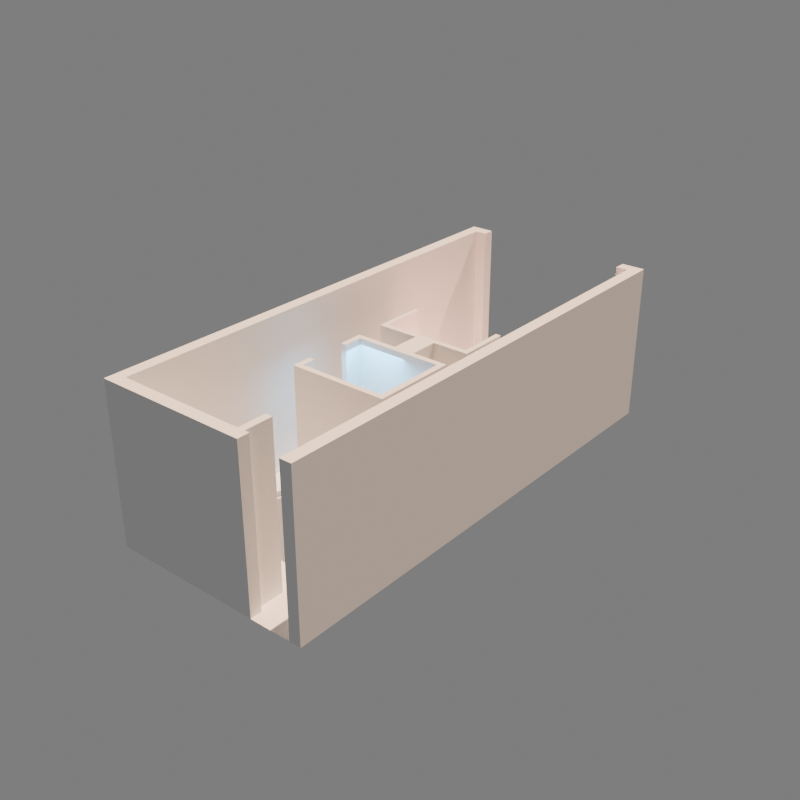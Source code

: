 # Source: scene.blend  (saved by Blender 4.0.36; exported with 4.5.12 LTS)
import bpy
from mathutils import Matrix  # noqa: F401  (used for matrix-valued properties, if any)

bpy.ops.wm.read_factory_settings(use_empty=True)
scene = bpy.context.scene
scene.name = 'Scene'

# ---- collections
col_scene = bpy.data.collections.new('scene'); scene.collection.children.link(col_scene)
col_others = bpy.data.collections.new('others'); scene.collection.children.link(col_others)
col_merged = bpy.data.collections.new('merged'); scene.collection.children.link(col_merged)

# ---- images (referenced by path relative to the original .blend; pixels are not part of the script)
import os
ASSET_DIR = os.environ.get("B2B_ASSET_DIR", "")  # directory of the original .blend (textures are referenced by path, not embedded)
HERE = os.path.dirname(os.path.abspath(__file__))  # packed textures are extracted next to this script under _unpacked/

def load_image(name, relpath, width, height, colorspace="sRGB"):
    """Load a texture the original file referenced (path relative to the .blend, or extracted next to this script)."""
    p = next((c for c in (os.path.join(HERE, relpath), os.path.join(ASSET_DIR, relpath)) if relpath and os.path.exists(c)), "")
    if p:
        img = bpy.data.images.load(p, check_existing=True)
        img.name = name
    else:  # same state as the original file: an image datablock whose file is absent (Cycles renders it pink)
        img = bpy.data.images.new(name, width, height)
        img.source = "FILE"
        img.filepath = "//" + (relpath or name)
    img.colorspace_settings.name = colorspace
    return img
img_baked = load_image('baked', 'baked.hdr', 1024, 1024, 'Linear Rec.709')

# ---- materials (node trees are filled in below, after node groups)
mat_wall = bpy.data.materials.new('wall')

# ---- material node trees
mat_wall.use_nodes = True; mat_wall.node_tree.nodes.clear()
_N = mat_wall.node_tree.nodes; _L = mat_wall.node_tree.links
n0 = _N.new('ShaderNodeBsdfPrincipled'); n0.name = 'Principled BSDF'; n0.location = (10, 300)
n0.inputs[0].default_value = (0.8636, 0.8636, 0.8636, 1.0)
n0.inputs[2].default_value = 1.0
n0.inputs[3].default_value = 1.45
n1 = _N.new('ShaderNodeOutputMaterial'); n1.name = 'Material Output'; n1.location = (300, 300)
n2 = _N.new('ShaderNodeTexImage'); n2.name = 'Image Texture'; n2.location = (-363, 230)
n2.image = img_baked
_L.new(n0.outputs[0], n1.inputs[0])
n1.is_active_output = True

# ---- world
world_world = bpy.data.worlds.new('World'); scene.world = world_world
world_world.use_nodes = True; world_world.node_tree.nodes.clear()
_N = world_world.node_tree.nodes; _L = world_world.node_tree.links
n0 = _N.new('ShaderNodeOutputWorld'); n0.name = 'World Output'; n0.location = (300, 300)
n1 = _N.new('ShaderNodeBackground'); n1.name = 'Background'; n1.location = (10, 300)
n1.inputs[0].default_value = (0.2088, 0.2088, 0.2088, 1.0)
_L.new(n1.outputs[0], n0.inputs[0])
n0.is_active_output = True
world_world.color = (0.05088, 0.05088, 0.05088)
world_world.use_sun_shadow = False
world_world.sun_shadow_jitter_overblur = 0.0

# ---- lights
light_area_001 = bpy.data.lights.new('Area.001', 'AREA')
light_area_001.color = (0.1024, 0.606, 1.0)
light_area_001.transmission_factor = 0.0
light_area_001.energy = 30.0
light_area_001.shadow_maximum_resolution = 0.006
light_area_001.use_absolute_resolution = True
light_area_001.size = 1.0
light_area_001.size_y = 1.0
light_area_002 = bpy.data.lights.new('Area.002', 'AREA')
light_area_002.color = (1.0, 0.3751, 0.2725)
light_area_002.transmission_factor = 0.0
light_area_002.energy = 100.0
light_area_002.shadow_maximum_resolution = 0.006
light_area_002.use_absolute_resolution = True
light_area_002.size = 1.0
light_area_002.size_y = 1.0
light_sun = bpy.data.lights.new('Sun', 'SUN')
light_sun.color = (1.0, 0.6312, 0.406)
light_sun.transmission_factor = 0.0

# ---- meshes
me_cube_001 = bpy.data.meshes.new('Cube.001')
me_cube_001.from_pydata([(-1.75, -4.75, 0.0), (-1.75, -4.75, 2.7), (-1.75, 3.56, 0.0), (-1.75, 3.543, 2.7), (1.55, 3.543, 0.0), (1.55, 3.543, 2.7), (1.75, 3.543, 0.0), (1.75, 3.543, 2.7), (1.75, -4.75, 2.7), (1.75, -4.75, 0.0), (-1.55, 3.543, 2.7), (-1.55, -4.75, 2.7), (-1.55, -4.75, 0.0), (-1.55, 3.56, 0.0), (1.55, -4.75, 0.0), (1.55, -4.75, 2.7), (-1.75, -4.55, 0.0), (-1.75, -4.55, 2.7), (-1.55, -4.55, 2.7), (-1.55, -4.55, 0.0), (0.8389, -4.75, 0.0), (0.8389, -4.75, 2.7), (0.8389, -4.55, 0.0), (0.8389, -4.55, 2.7), (-1.75, 3.343, 2.7), (-1.55, 3.343, 2.7), (-1.75, 3.36, 0.0), (-1.55, 3.36, 0.0), (1.75, 3.343, 0.0), (1.75, 3.343, 2.7), (1.55, 3.343, 2.7), (1.55, 3.343, 0.0), (0.7526, -4.55, 0.0), (0.7526, -4.55, 2.7), (0.7526, -4.75, 2.7), (0.7526, -4.75, 0.0), (0.6327, -4.55, 2.7), (0.6327, -4.75, 0.0), (0.6327, -4.55, 0.0), (0.6327, -4.75, 2.7), (0.6327, -4.073, 0.0), (0.7526, -4.073, 0.0), (0.7526, -4.073, 2.7), (0.6327, -4.073, 2.7), (1.35, 3.343, 0.0), (1.35, 3.543, 0.0), (1.35, 3.543, 2.7), (-1.35, 3.543, 2.7), (-1.35, 3.56, 0.0), (-1.35, 3.343, 2.7), (-1.35, 3.36, 0.0), (1.35, 3.343, 2.7)], [], [(26, 24, 3, 2), (29, 30, 15, 8), (28, 29, 8, 9), (31, 14, 15, 30), (27, 50, 49, 25), (6, 4, 5, 7), (24, 25, 10, 3), (8, 15, 14, 9), (3, 10, 13, 2), (0, 12, 11, 1), (1, 11, 18, 17), (33, 23, 22, 32), (0, 1, 17, 16), (20, 22, 23, 21), (35, 20, 21, 34), (34, 21, 23, 33), (17, 18, 25, 24), (19, 27, 25, 18), (16, 17, 24, 26), (5, 46, 51, 30), (6, 7, 29, 28), (7, 5, 30, 29), (39, 34, 33, 36), (37, 35, 34, 39), (36, 43, 40, 38), (18, 36, 38, 19), (12, 37, 39, 11), (11, 39, 36, 18), (43, 42, 41, 40), (33, 42, 43, 36), (32, 41, 42, 33), (50, 48, 47, 49), (45, 44, 51, 46), (10, 47, 48, 13), (30, 51, 44, 31), (25, 49, 47, 10), (4, 45, 46, 5)])
_uv = me_cube_001.uv_layers.new(name='UVMap')
_uv.uv.foreach_set('vector', [0.5915, 0.0804, 0.74, 0.08133, 0.7399, 0.09233, 0.5913, 0.09141, 0.3861, 0.4871, 0.3747, 0.4871, 0.3747, 0.02906, 0.3861, 0.02906, 0.5389, 0.4871, 0.3861, 0.4871, 0.3861, 0.02906, 0.5389, 0.02906, 0.2219, 0.4871, 0.2219, 0.02906, 0.3747, 0.02906, 0.3747, 0.4871, 0.5911, 0.1354, 0.5912, 0.1244, 0.7397, 0.1253, 0.7397, 0.1364, 0.2219, 0.5324, 0.2219, 0.5211, 0.3747, 0.5211, 0.3747, 0.5324, 0.7509, 0.0924, 0.7508, 0.1034, 0.7398, 0.1033, 0.7399, 0.09233, 0.3861, 0.02906, 0.3861, 0.01774, 0.5389, 0.01774, 0.5389, 0.02906, 0.7399, 0.09233, 0.7398, 0.1033, 0.5912, 0.1024, 0.5913, 0.09141, 0.3405, 0.6015, 0.3517, 0.6015, 0.3517, 0.7535, 0.3405, 0.7535, 0.3405, 0.7535, 0.3517, 0.7535, 0.3517, 0.7648, 0.3405, 0.7648, 0.7397, 0.7498, 0.7397, 0.7546, 0.5911, 0.7546, 0.5911, 0.7498, 0.3405, 0.6015, 0.3405, 0.7535, 0.3292, 0.7535, 0.3292, 0.6015, 0.4862, 0.6015, 0.4975, 0.6015, 0.4975, 0.7535, 0.4862, 0.7535, 0.4814, 0.6015, 0.4862, 0.6015, 0.4862, 0.7535, 0.4814, 0.7535, 0.4814, 0.7535, 0.4862, 0.7535, 0.4862, 0.7648, 0.4814, 0.7648, 0.7507, 0.5707, 0.7397, 0.5707, 0.7397, 0.1364, 0.7507, 0.1364, 0.5911, 0.5707, 0.5911, 0.1354, 0.7397, 0.1364, 0.7397, 0.5707, 0.8992, 0.5707, 0.7507, 0.5707, 0.7507, 0.1364, 0.8992, 0.1354, 0.3747, 0.5211, 0.3747, 0.5098, 0.3861, 0.5098, 0.3861, 0.5211, 0.2219, 0.5324, 0.3747, 0.5324, 0.3747, 0.5437, 0.2219, 0.5437, 0.3747, 0.5324, 0.3747, 0.5211, 0.3861, 0.5211, 0.3861, 0.5324, 0.4746, 0.7535, 0.4814, 0.7535, 0.4814, 0.7648, 0.4746, 0.7648, 0.4746, 0.6015, 0.4814, 0.6015, 0.4814, 0.7535, 0.4746, 0.7535, 0.7397, 0.6908, 0.7397, 0.717, 0.5911, 0.717, 0.5911, 0.6908, 0.7397, 0.5707, 0.7397, 0.6908, 0.5911, 0.6908, 0.5911, 0.5707, 0.3517, 0.6015, 0.4746, 0.6015, 0.4746, 0.7535, 0.3517, 0.7535, 0.3517, 0.7535, 0.4746, 0.7535, 0.4746, 0.7648, 0.3517, 0.7648, 0.7397, 0.717, 0.7397, 0.7236, 0.5911, 0.7236, 0.5911, 0.717, 0.4814, 0.7648, 0.4814, 0.7916, 0.4746, 0.7916, 0.4746, 0.7648, 0.5911, 0.7498, 0.5911, 0.7236, 0.7397, 0.7236, 0.7397, 0.7498, 0.5912, 0.1244, 0.5912, 0.1134, 0.7397, 0.1143, 0.7397, 0.1253, 0.2219, 0.5098, 0.2219, 0.4984, 0.3747, 0.4984, 0.3747, 0.5098, 0.7398, 0.1033, 0.7397, 0.1143, 0.5912, 0.1134, 0.5912, 0.1024, 0.3747, 0.4871, 0.3747, 0.4984, 0.2219, 0.4984, 0.2219, 0.4871, 0.7508, 0.1034, 0.7507, 0.1144, 0.7397, 0.1143, 0.7398, 0.1033, 0.2219, 0.5211, 0.2219, 0.5098, 0.3747, 0.5098, 0.3747, 0.5211])
me_cube_001.materials.append(mat_wall)
me_cube_001.update()
me_cube_002 = bpy.data.meshes.new('Cube.002')
me_cube_002.from_pydata([(0.7543, -2.102, 0.0), (-0.8536, -0.7476, 2.2), (0.8543, -2.102, 0.0), (-0.8536, -0.6499, 2.2), (0.7543, -2.102, 2.2), (0.8543, -0.7476, 2.2), (0.8543, -2.102, 2.2), (0.8543, -0.6499, 2.2), (-0.7536, -1.072, 0.0), (0.7543, -0.6499, 2.2), (-0.7536, -1.072, 2.2), (0.7543, -0.7476, 2.2), (-0.8536, -1.072, 2.2), (-0.7536, -0.7476, 2.2), (-0.7536, -0.6499, 2.2), (-0.8536, -1.072, 0.0), (-0.8536, -0.7476, 0.0), (-0.8536, -0.6499, 0.0), (0.8543, -0.6499, 0.0), (0.8543, -0.7476, 0.0), (0.7543, -0.7476, 0.0), (0.7543, -0.6499, 0.0), (-0.7536, -0.6499, 0.0), (-0.7536, -0.7476, 0.0), (0.8543, -2.002, 0.0), (0.7543, -2.002, 2.2), (0.7543, -2.002, 0.0), (0.8543, -2.002, 2.2), (-0.8575, -2.102, 2.2), (-0.8575, -2.002, 2.2), (-0.8575, -2.002, 0.0), (-0.8575, -2.102, 0.0), (-0.7575, -2.102, 2.2), (-0.7575, -2.102, 0.0), (-0.7575, -2.002, 0.0), (-0.7575, -2.002, 2.2), (-0.8575, -1.769, 0.0), (-0.8575, -1.769, 2.2), (-0.7575, -1.769, 0.0), (-0.7575, -1.769, 2.2), (0.23, -0.6499, 2.2), (0.23, -0.7476, 2.2), (0.23, -0.7476, 0.0), (0.23, -0.6499, 0.0), (-0.1315, -0.7476, 2.2), (-0.1315, -0.7476, 0.0), (-0.1315, -0.6499, 2.2), (-0.1315, -0.6499, 0.0), (-0.1315, -0.05473, 2.2), (0.23, -0.05473, 2.2), (-0.1315, -0.05473, 0.0), (0.23, -0.05473, 0.0), (0.23, -0.1547, 2.2), (-0.1315, -0.1547, 2.2), (-0.1315, -0.1547, 0.0), (0.23, -0.1547, 0.0), (0.8554, -0.05473, 2.2), (0.8554, -0.05473, 0.0), (0.8554, -0.1547, 2.2), (0.8554, -0.1547, 0.0), (-0.8495, -0.05473, 2.2), (-0.8495, -0.05473, 0.0), (-0.8495, -0.1547, 2.2), (-0.8495, -0.1547, 0.0), (-0.7645, -0.1547, 0.0), (-0.7645, -0.05473, 0.0), (-0.7645, -0.05473, 2.2), (-0.7645, -0.1547, 2.2), (0.7664, -0.1547, 2.2), (0.7664, -0.05473, 2.2), (0.7664, -0.05473, 0.0), (0.7664, -0.1547, 0.0), (0.8554, 0.7307, 2.2), (0.8554, 0.7307, 0.0), (-0.8495, 0.7307, 2.2), (-0.8495, 0.7307, 0.0), (-0.7645, 0.7307, 2.2), (-0.7645, 0.7307, 0.0), (0.7664, 0.7307, 2.2), (0.7664, 0.7307, 0.0)], [], [(16, 1, 3, 17), (21, 9, 7, 18), (18, 7, 5, 19), (23, 13, 10, 8), (27, 25, 4, 6), (14, 3, 1, 13), (7, 9, 11, 5), (13, 1, 12, 10), (33, 32, 28, 31), (43, 40, 9, 21), (17, 3, 14, 22), (11, 20, 26, 25), (46, 14, 13, 44), (45, 44, 13, 23), (8, 10, 12, 15), (24, 27, 6, 2), (2, 6, 4, 0), (1, 16, 15, 12), (19, 5, 27, 24), (5, 11, 25, 27), (29, 30, 31, 28), (29, 35, 39, 37), (32, 35, 29, 28), (4, 25, 35, 32), (25, 26, 34, 35), (0, 4, 32, 33), (39, 38, 36, 37), (30, 29, 37, 36), (35, 34, 38, 39), (20, 11, 41, 42), (9, 40, 41, 11), (53, 52, 49, 48), (22, 14, 46, 47), (42, 41, 44, 45), (40, 46, 44, 41), (50, 48, 49, 51), (69, 68, 58, 56), (40, 43, 55, 52), (47, 46, 53, 54), (46, 40, 52, 53), (58, 59, 57, 56), (60, 66, 76, 74), (68, 71, 59, 58), (63, 62, 60, 61), (67, 66, 60, 62), (69, 56, 72, 78), (64, 67, 62, 63), (54, 53, 67, 64), (48, 50, 65, 66), (53, 48, 66, 67), (52, 55, 71, 68), (51, 49, 69, 70), (49, 52, 68, 69), (79, 78, 72, 73), (76, 77, 75, 74), (66, 65, 77, 76), (70, 69, 78, 79), (61, 60, 74, 75), (56, 57, 73, 72)])
_uv = me_cube_002.uv_layers.new(name='UVMap')
_uv.uv.foreach_set('vector', [0.9686, 0.9745, 0.9686, 0.8508, 0.9741, 0.8508, 0.9741, 0.9745, 0.4647, 0.9745, 0.4647, 0.8508, 0.4703, 0.8508, 0.4703, 0.9745, 0.4703, 0.9745, 0.4703, 0.8508, 0.4758, 0.8508, 0.4758, 0.9745, 0.9265, 0.9745, 0.9265, 0.8508, 0.9447, 0.8508, 0.9447, 0.9745, 0.5521, 0.8451, 0.5577, 0.8451, 0.5577, 0.8508, 0.5521, 0.8508, 0.9741, 0.8451, 0.9741, 0.8508, 0.9686, 0.8508, 0.9686, 0.8451, 0.4703, 0.8508, 0.4703, 0.8451, 0.4758, 0.8451, 0.4758, 0.8508, 0.9686, 0.8451, 0.9686, 0.8508, 0.9504, 0.8508, 0.9504, 0.8451, 0.6428, 0.9745, 0.6428, 0.8508, 0.6484, 0.8508, 0.6484, 0.9745, 0.8711, 0.7215, 0.8711, 0.8452, 0.8416, 0.8452, 0.8416, 0.7215, 0.9741, 0.9745, 0.9741, 0.8508, 0.9798, 0.8508, 0.9798, 0.9745, 0.8416, 0.8508, 0.8416, 0.9745, 0.771, 0.9745, 0.771, 0.8508, 0.8915, 0.8452, 0.9265, 0.8452, 0.9265, 0.8508, 0.8915, 0.8508, 0.8915, 0.9745, 0.8915, 0.8508, 0.9265, 0.8508, 0.9265, 0.9745, 0.9447, 0.9745, 0.9447, 0.8508, 0.9504, 0.8508, 0.9504, 0.9745, 0.5464, 0.9745, 0.5464, 0.8508, 0.5521, 0.8508, 0.5521, 0.9745, 0.5521, 0.9745, 0.5521, 0.8508, 0.5577, 0.8508, 0.5577, 0.9745, 0.9686, 0.8508, 0.9686, 0.9745, 0.9504, 0.9745, 0.9504, 0.8508, 0.4758, 0.9745, 0.4758, 0.8508, 0.5464, 0.8508, 0.5464, 0.9745, 0.4758, 0.8508, 0.4758, 0.8451, 0.5464, 0.8451, 0.5464, 0.8508, 0.654, 0.8508, 0.654, 0.9745, 0.6484, 0.9745, 0.6484, 0.8508, 0.654, 0.8508, 0.654, 0.8451, 0.6672, 0.8451, 0.6672, 0.8508, 0.6484, 0.8451, 0.654, 0.8451, 0.654, 0.8508, 0.6484, 0.8508, 0.5577, 0.8508, 0.5577, 0.8451, 0.6428, 0.8451, 0.6428, 0.8508, 0.771, 0.8508, 0.771, 0.9745, 0.686, 0.9745, 0.686, 0.8508, 0.5577, 0.9745, 0.5577, 0.8508, 0.6428, 0.8508, 0.6428, 0.9745, 0.6728, 0.8508, 0.6728, 0.9745, 0.6672, 0.9745, 0.6672, 0.8508, 0.654, 0.9745, 0.654, 0.8508, 0.6672, 0.8508, 0.6672, 0.9745, 0.686, 0.8508, 0.686, 0.9745, 0.6728, 0.9745, 0.6728, 0.8508, 0.8416, 0.9745, 0.8416, 0.8508, 0.8711, 0.8508, 0.8711, 0.9745, 0.8416, 0.8452, 0.8711, 0.8452, 0.8711, 0.8508, 0.8416, 0.8508, 0.1848, 0.829, 0.2052, 0.829, 0.2052, 0.8346, 0.1848, 0.8346, 0.9265, 0.7215, 0.9265, 0.8452, 0.8915, 0.8452, 0.8915, 0.7215, 0.8711, 0.9745, 0.8711, 0.8508, 0.8915, 0.8508, 0.8915, 0.9745, 0.8711, 0.8452, 0.8915, 0.8452, 0.8915, 0.8508, 0.8711, 0.8508, 0.1848, 0.9584, 0.1848, 0.8346, 0.2052, 0.8346, 0.2052, 0.9584, 0.3287, 0.8296, 0.3344, 0.8296, 0.3344, 0.8346, 0.3287, 0.8346, 0.9655, 0.2628, 0.9655, 0.3865, 0.9376, 0.3865, 0.9376, 0.2628, 0.9655, 0.1186, 0.9655, 0.2424, 0.9376, 0.2424, 0.9376, 0.1186, 0.9655, 0.2424, 0.9655, 0.2628, 0.9376, 0.2628, 0.9376, 0.2424, 0.3344, 0.8346, 0.3344, 0.9584, 0.3287, 0.9584, 0.3287, 0.8346, 0.05602, 0.8346, 0.05602, 0.8299, 0.1002, 0.8299, 0.1002, 0.8346, 0.3394, 0.8346, 0.3394, 0.9584, 0.3344, 0.9584, 0.3344, 0.8346, 0.05039, 0.9584, 0.05039, 0.8346, 0.05602, 0.8346, 0.05602, 0.9584, 0.05039, 0.8299, 0.05602, 0.8299, 0.05602, 0.8346, 0.05039, 0.8346, 0.3287, 0.8296, 0.3287, 0.8346, 0.2845, 0.8346, 0.2845, 0.8296, 0.04561, 0.9584, 0.04561, 0.8346, 0.05039, 0.8346, 0.05039, 0.9584, 0.1848, 0.7052, 0.1848, 0.829, 0.1492, 0.829, 0.1492, 0.7052, 0.1848, 0.8346, 0.1848, 0.9584, 0.1492, 0.9584, 0.1492, 0.8346, 0.1848, 0.829, 0.1848, 0.8346, 0.1492, 0.8346, 0.1492, 0.829, 0.2052, 0.829, 0.2052, 0.7052, 0.2353, 0.7052, 0.2353, 0.829, 0.2052, 0.9584, 0.2052, 0.8346, 0.2353, 0.8346, 0.2353, 0.9584, 0.2052, 0.8346, 0.2052, 0.829, 0.2353, 0.829, 0.2353, 0.8346, 0.2795, 0.9584, 0.2795, 0.8346, 0.2845, 0.8346, 0.2845, 0.9584, 0.105, 0.8346, 0.105, 0.9584, 0.1002, 0.9584, 0.1002, 0.8346, 0.1492, 0.8346, 0.1492, 0.9584, 0.105, 0.9584, 0.105, 0.8346, 0.2353, 0.9584, 0.2353, 0.8346, 0.2795, 0.8346, 0.2795, 0.9584, 0.05602, 0.9584, 0.05602, 0.8346, 0.1002, 0.8346, 0.1002, 0.9584, 0.3287, 0.8346, 0.3287, 0.9584, 0.2845, 0.9584, 0.2845, 0.8346])
me_cube_002.materials.append(mat_wall)
me_cube_002.update()
me_cube_003 = bpy.data.meshes.new('Cube.003')
me_cube_003.from_pydata([(-1.5, -5.5, 0.0), (-1.5, 4.122, 0.0), (1.5, 4.103, 0.0), (1.5, -5.5, 0.0)], [], [(0, 3, 2, 1)])
_uv = me_cube_003.uv_layers.new(name='UVMap')
_uv.uv.foreach_set('vector', [0.181, 0.5473, 0.01329, 0.5473, 0.01329, 0.01055, 0.181, 0.009462])
me_cube_003.materials.append(mat_wall)
me_cube_003.update()
me_cube_007 = bpy.data.meshes.new('Cube.007')
me_cube_007.from_pydata([(-1.5, -5.5, 0.0), (-1.5, 4.122, 0.0), (1.5, 4.103, 0.0), (1.5, -5.5, 0.0), (-1.5, -5.5, 0.0), (-1.5, -5.5, 2.7), (-1.5, 4.122, 0.0), (-1.5, 4.103, 2.7), (1.329, 4.103, 0.0), (1.329, 4.103, 2.7), (1.5, 4.103, 0.0), (1.5, 4.103, 2.7), (1.5, -5.5, 2.7), (1.5, -5.5, 0.0), (-1.329, 4.103, 2.7), (-1.329, -5.5, 2.7), (-1.329, -5.5, 0.0), (-1.329, 4.122, 0.0), (1.329, -5.5, 0.0), (1.329, -5.5, 2.7), (-1.5, -5.268, 0.0), (-1.5, -5.268, 2.7), (-1.329, -5.268, 2.7), (-1.329, -5.268, 0.0), (0.719, -5.5, 0.0), (0.719, -5.5, 2.7), (0.719, -5.268, 0.0), (0.719, -5.268, 2.7), (-1.5, 3.871, 2.7), (-1.329, 3.871, 2.7), (-1.5, 3.891, 0.0), (-1.329, 3.891, 0.0), (1.5, 3.871, 0.0), (1.5, 3.871, 2.7), (1.329, 3.871, 2.7), (1.329, 3.871, 0.0), (0.6451, -5.268, 0.0), (0.6451, -5.268, 2.7), (0.6451, -5.5, 2.7), (0.6451, -5.5, 0.0), (0.5423, -5.268, 2.7), (0.5423, -5.5, 0.0), (0.5423, -5.268, 0.0), (0.5423, -5.5, 2.7), (0.5423, -4.716, 0.0), (0.6451, -4.716, 0.0), (0.6451, -4.716, 2.7), (0.5423, -4.716, 2.7), (1.157, 3.871, 0.0), (1.157, 4.103, 0.0), (1.157, 4.103, 2.7), (-1.157, 4.103, 2.7), (-1.157, 4.122, 0.0), (-1.157, 3.871, 2.7), (-1.157, 3.891, 0.0), (1.157, 3.871, 2.7), (0.6466, -2.434, 0.0), (-0.7317, -0.8657, 2.2), (0.7323, -2.434, 0.0), (-0.7317, -0.7525, 2.2), (0.6466, -2.434, 2.2), (0.7323, -0.8657, 2.2), (0.7323, -2.434, 2.2), (0.7323, -0.7525, 2.2), (-0.646, -1.241, 0.0), (0.6466, -0.7525, 2.2), (-0.646, -1.241, 2.2), (0.6466, -0.8657, 2.2), (-0.7317, -1.241, 2.2), (-0.646, -0.8657, 2.2), (-0.646, -0.7525, 2.2), (-0.7317, -1.241, 0.0), (-0.7317, -0.8657, 0.0), (-0.7317, -0.7525, 0.0), (0.7323, -0.7525, 0.0), (0.7323, -0.8657, 0.0), (0.6466, -0.8657, 0.0), (0.6466, -0.7525, 0.0), (-0.646, -0.7525, 0.0), (-0.646, -0.8657, 0.0), (0.7323, -2.319, 0.0), (0.6466, -2.319, 2.2), (0.6466, -2.319, 0.0), (0.7323, -2.319, 2.2), (-0.735, -2.434, 2.2), (-0.735, -2.319, 2.2), (-0.735, -2.319, 0.0), (-0.735, -2.434, 0.0), (-0.6493, -2.434, 2.2), (-0.6493, -2.434, 0.0), (-0.6493, -2.319, 0.0), (-0.6493, -2.319, 2.2), (-0.735, -2.048, 0.0), (-0.735, -2.048, 2.2), (-0.6493, -2.048, 0.0), (-0.6493, -2.048, 2.2), (0.1972, -0.7525, 2.2), (0.1972, -0.8657, 2.2), (0.1972, -0.8657, 0.0), (0.1972, -0.7525, 0.0), (-0.1127, -0.8657, 2.2), (-0.1127, -0.8657, 0.0), (-0.1127, -0.7525, 2.2), (-0.1127, -0.7525, 0.0), (-0.1127, -0.06337, 2.2), (0.1972, -0.06337, 2.2), (-0.1127, -0.06337, 0.0), (0.1972, -0.06337, 0.0), (0.1972, -0.1792, 2.2), (-0.1127, -0.1792, 2.2), (-0.1127, -0.1792, 0.0), (0.1972, -0.1792, 0.0), (0.7332, -0.06337, 2.2), (0.7332, -0.06337, 0.0), (0.7332, -0.1792, 2.2), (0.7332, -0.1792, 0.0), (-0.7281, -0.06337, 2.2), (-0.7281, -0.06337, 0.0), (-0.7281, -0.1792, 2.2), (-0.7281, -0.1792, 0.0), (-0.6552, -0.1792, 0.0), (-0.6552, -0.06337, 0.0), (-0.6552, -0.06337, 2.2), (-0.6552, -0.1792, 2.2), (0.6569, -0.1792, 2.2), (0.6569, -0.06337, 2.2), (0.6569, -0.06337, 0.0), (0.6569, -0.1792, 0.0), (0.7332, 0.8461, 2.2), (0.7332, 0.8461, 0.0), (-0.7281, 0.8461, 2.2), (-0.7281, 0.8461, 0.0), (-0.6552, 0.8461, 2.2), (-0.6552, 0.8461, 0.0), (0.6569, 0.8461, 2.2), (0.6569, 0.8461, 0.0)], [], [(0, 3, 2, 1), (30, 28, 7, 6), (33, 34, 19, 12), (32, 33, 12, 13), (35, 18, 19, 34), (31, 54, 53, 29), (10, 8, 9, 11), (28, 29, 14, 7), (12, 19, 18, 13), (7, 14, 17, 6), (4, 16, 15, 5), (5, 15, 22, 21), (37, 27, 26, 36), (4, 5, 21, 20), (24, 26, 27, 25), (39, 24, 25, 38), (38, 25, 27, 37), (21, 22, 29, 28), (23, 31, 29, 22), (20, 21, 28, 30), (9, 50, 55, 34), (10, 11, 33, 32), (11, 9, 34, 33), (43, 38, 37, 40), (41, 39, 38, 43), (40, 47, 44, 42), (22, 40, 42, 23), (16, 41, 43, 15), (15, 43, 40, 22), (47, 46, 45, 44), (37, 46, 47, 40), (36, 45, 46, 37), (54, 52, 51, 53), (49, 48, 55, 50), (14, 51, 52, 17), (34, 55, 48, 35), (29, 53, 51, 14), (8, 49, 50, 9), (72, 57, 59, 73), (77, 65, 63, 74), (74, 63, 61, 75), (79, 69, 66, 64), (83, 81, 60, 62), (70, 59, 57, 69), (63, 65, 67, 61), (69, 57, 68, 66), (89, 88, 84, 87), (99, 96, 65, 77), (73, 59, 70, 78), (67, 76, 82, 81), (102, 70, 69, 100), (101, 100, 69, 79), (64, 66, 68, 71), (80, 83, 62, 58), (58, 62, 60, 56), (57, 72, 71, 68), (75, 61, 83, 80), (61, 67, 81, 83), (85, 86, 87, 84), (85, 91, 95, 93), (88, 91, 85, 84), (60, 81, 91, 88), (81, 82, 90, 91), (56, 60, 88, 89), (95, 94, 92, 93), (86, 85, 93, 92), (91, 90, 94, 95), (76, 67, 97, 98), (65, 96, 97, 67), (109, 108, 105, 104), (78, 70, 102, 103), (98, 97, 100, 101), (96, 102, 100, 97), (106, 104, 105, 107), (125, 124, 114, 112), (96, 99, 111, 108), (103, 102, 109, 110), (102, 96, 108, 109), (114, 115, 113, 112), (116, 122, 132, 130), (124, 127, 115, 114), (119, 118, 116, 117), (123, 122, 116, 118), (125, 112, 128, 134), (120, 123, 118, 119), (110, 109, 123, 120), (104, 106, 121, 122), (109, 104, 122, 123), (108, 111, 127, 124), (107, 105, 125, 126), (105, 108, 124, 125), (135, 134, 128, 129), (132, 133, 131, 130), (122, 121, 133, 132), (126, 125, 134, 135), (117, 116, 130, 131), (112, 113, 129, 128)])
_uv = me_cube_007.uv_layers.new(name='UVMap')
_uv.uv.foreach_set('vector', [0.181, 0.5473, 0.01329, 0.5473, 0.01329, 0.01055, 0.181, 0.009462, 0.5915, 0.0804, 0.74, 0.08133, 0.7399, 0.09233, 0.5913, 0.09141, 0.3861, 0.4871, 0.3747, 0.4871, 0.3747, 0.02906, 0.3861, 0.02906, 0.5389, 0.4871, 0.3861, 0.4871, 0.3861, 0.02906, 0.5389, 0.02906, 0.2219, 0.4871, 0.2219, 0.02906, 0.3747, 0.02906, 0.3747, 0.4871, 0.5911, 0.1354, 0.5912, 0.1244, 0.7397, 0.1253, 0.7397, 0.1364, 0.2219, 0.5324, 0.2219, 0.5211, 0.3747, 0.5211, 0.3747, 0.5324, 0.7509, 0.0924, 0.7508, 0.1034, 0.7398, 0.1033, 0.7399, 0.09233, 0.3861, 0.02906, 0.3861, 0.01774, 0.5389, 0.01774, 0.5389, 0.02906, 0.7399, 0.09233, 0.7398, 0.1033, 0.5912, 0.1024, 0.5913, 0.09141, 0.3405, 0.6015, 0.3517, 0.6015, 0.3517, 0.7535, 0.3405, 0.7535, 0.3405, 0.7535, 0.3517, 0.7535, 0.3517, 0.7648, 0.3405, 0.7648, 0.7397, 0.7498, 0.7397, 0.7546, 0.5911, 0.7546, 0.5911, 0.7498, 0.3405, 0.6015, 0.3405, 0.7535, 0.3292, 0.7535, 0.3292, 0.6015, 0.4862, 0.6015, 0.4975, 0.6015, 0.4975, 0.7535, 0.4862, 0.7535, 0.4814, 0.6015, 0.4862, 0.6015, 0.4862, 0.7535, 0.4814, 0.7535, 0.4814, 0.7535, 0.4862, 0.7535, 0.4862, 0.7648, 0.4814, 0.7648, 0.7507, 0.5707, 0.7397, 0.5707, 0.7397, 0.1364, 0.7507, 0.1364, 0.5911, 0.5707, 0.5911, 0.1354, 0.7397, 0.1364, 0.7397, 0.5707, 0.8992, 0.5707, 0.7507, 0.5707, 0.7507, 0.1364, 0.8992, 0.1354, 0.3747, 0.5211, 0.3747, 0.5098, 0.3861, 0.5098, 0.3861, 0.5211, 0.2219, 0.5324, 0.3747, 0.5324, 0.3747, 0.5437, 0.2219, 0.5437, 0.3747, 0.5324, 0.3747, 0.5211, 0.3861, 0.5211, 0.3861, 0.5324, 0.4746, 0.7535, 0.4814, 0.7535, 0.4814, 0.7648, 0.4746, 0.7648, 0.4746, 0.6015, 0.4814, 0.6015, 0.4814, 0.7535, 0.4746, 0.7535, 0.7397, 0.6908, 0.7397, 0.717, 0.5911, 0.717, 0.5911, 0.6908, 0.7397, 0.5707, 0.7397, 0.6908, 0.5911, 0.6908, 0.5911, 0.5707, 0.3517, 0.6015, 0.4746, 0.6015, 0.4746, 0.7535, 0.3517, 0.7535, 0.3517, 0.7535, 0.4746, 0.7535, 0.4746, 0.7648, 0.3517, 0.7648, 0.7397, 0.717, 0.7397, 0.7236, 0.5911, 0.7236, 0.5911, 0.717, 0.4814, 0.7648, 0.4814, 0.7916, 0.4746, 0.7916, 0.4746, 0.7648, 0.5911, 0.7498, 0.5911, 0.7236, 0.7397, 0.7236, 0.7397, 0.7498, 0.5912, 0.1244, 0.5912, 0.1134, 0.7397, 0.1143, 0.7397, 0.1253, 0.2219, 0.5098, 0.2219, 0.4984, 0.3747, 0.4984, 0.3747, 0.5098, 0.7398, 0.1033, 0.7397, 0.1143, 0.5912, 0.1134, 0.5912, 0.1024, 0.3747, 0.4871, 0.3747, 0.4984, 0.2219, 0.4984, 0.2219, 0.4871, 0.7508, 0.1034, 0.7507, 0.1144, 0.7397, 0.1143, 0.7398, 0.1033, 0.2219, 0.5211, 0.2219, 0.5098, 0.3747, 0.5098, 0.3747, 0.5211, 0.9686, 0.9745, 0.9686, 0.8508, 0.9741, 0.8508, 0.9741, 0.9745, 0.4647, 0.9745, 0.4647, 0.8508, 0.4703, 0.8508, 0.4703, 0.9745, 0.4703, 0.9745, 0.4703, 0.8508, 0.4758, 0.8508, 0.4758, 0.9745, 0.9265, 0.9745, 0.9265, 0.8508, 0.9447, 0.8508, 0.9447, 0.9745, 0.5521, 0.8451, 0.5577, 0.8451, 0.5577, 0.8508, 0.5521, 0.8508, 0.9741, 0.8451, 0.9741, 0.8508, 0.9686, 0.8508, 0.9686, 0.8451, 0.4703, 0.8508, 0.4703, 0.8451, 0.4758, 0.8451, 0.4758, 0.8508, 0.9686, 0.8451, 0.9686, 0.8508, 0.9504, 0.8508, 0.9504, 0.8451, 0.6428, 0.9745, 0.6428, 0.8508, 0.6484, 0.8508, 0.6484, 0.9745, 0.8711, 0.7215, 0.8711, 0.8452, 0.8416, 0.8452, 0.8416, 0.7215, 0.9741, 0.9745, 0.9741, 0.8508, 0.9798, 0.8508, 0.9798, 0.9745, 0.8416, 0.8508, 0.8416, 0.9745, 0.771, 0.9745, 0.771, 0.8508, 0.8915, 0.8452, 0.9265, 0.8452, 0.9265, 0.8508, 0.8915, 0.8508, 0.8915, 0.9745, 0.8915, 0.8508, 0.9265, 0.8508, 0.9265, 0.9745, 0.9447, 0.9745, 0.9447, 0.8508, 0.9504, 0.8508, 0.9504, 0.9745, 0.5464, 0.9745, 0.5464, 0.8508, 0.5521, 0.8508, 0.5521, 0.9745, 0.5521, 0.9745, 0.5521, 0.8508, 0.5577, 0.8508, 0.5577, 0.9745, 0.9686, 0.8508, 0.9686, 0.9745, 0.9504, 0.9745, 0.9504, 0.8508, 0.4758, 0.9745, 0.4758, 0.8508, 0.5464, 0.8508, 0.5464, 0.9745, 0.4758, 0.8508, 0.4758, 0.8451, 0.5464, 0.8451, 0.5464, 0.8508, 0.654, 0.8508, 0.654, 0.9745, 0.6484, 0.9745, 0.6484, 0.8508, 0.654, 0.8508, 0.654, 0.8451, 0.6672, 0.8451, 0.6672, 0.8508, 0.6484, 0.8451, 0.654, 0.8451, 0.654, 0.8508, 0.6484, 0.8508, 0.5577, 0.8508, 0.5577, 0.8451, 0.6428, 0.8451, 0.6428, 0.8508, 0.771, 0.8508, 0.771, 0.9745, 0.686, 0.9745, 0.686, 0.8508, 0.5577, 0.9745, 0.5577, 0.8508, 0.6428, 0.8508, 0.6428, 0.9745, 0.6728, 0.8508, 0.6728, 0.9745, 0.6672, 0.9745, 0.6672, 0.8508, 0.654, 0.9745, 0.654, 0.8508, 0.6672, 0.8508, 0.6672, 0.9745, 0.686, 0.8508, 0.686, 0.9745, 0.6728, 0.9745, 0.6728, 0.8508, 0.8416, 0.9745, 0.8416, 0.8508, 0.8711, 0.8508, 0.8711, 0.9745, 0.8416, 0.8452, 0.8711, 0.8452, 0.8711, 0.8508, 0.8416, 0.8508, 0.1848, 0.829, 0.2052, 0.829, 0.2052, 0.8346, 0.1848, 0.8346, 0.9265, 0.7215, 0.9265, 0.8452, 0.8915, 0.8452, 0.8915, 0.7215, 0.8711, 0.9745, 0.8711, 0.8508, 0.8915, 0.8508, 0.8915, 0.9745, 0.8711, 0.8452, 0.8915, 0.8452, 0.8915, 0.8508, 0.8711, 0.8508, 0.1848, 0.9584, 0.1848, 0.8346, 0.2052, 0.8346, 0.2052, 0.9584, 0.3287, 0.8296, 0.3344, 0.8296, 0.3344, 0.8346, 0.3287, 0.8346, 0.9655, 0.2628, 0.9655, 0.3865, 0.9376, 0.3865, 0.9376, 0.2628, 0.9655, 0.1186, 0.9655, 0.2424, 0.9376, 0.2424, 0.9376, 0.1186, 0.9655, 0.2424, 0.9655, 0.2628, 0.9376, 0.2628, 0.9376, 0.2424, 0.3344, 0.8346, 0.3344, 0.9584, 0.3287, 0.9584, 0.3287, 0.8346, 0.05602, 0.8346, 0.05602, 0.8299, 0.1002, 0.8299, 0.1002, 0.8346, 0.3394, 0.8346, 0.3394, 0.9584, 0.3344, 0.9584, 0.3344, 0.8346, 0.05039, 0.9584, 0.05039, 0.8346, 0.05602, 0.8346, 0.05602, 0.9584, 0.05039, 0.8299, 0.05602, 0.8299, 0.05602, 0.8346, 0.05039, 0.8346, 0.3287, 0.8296, 0.3287, 0.8346, 0.2845, 0.8346, 0.2845, 0.8296, 0.04561, 0.9584, 0.04561, 0.8346, 0.05039, 0.8346, 0.05039, 0.9584, 0.1848, 0.7052, 0.1848, 0.829, 0.1492, 0.829, 0.1492, 0.7052, 0.1848, 0.8346, 0.1848, 0.9584, 0.1492, 0.9584, 0.1492, 0.8346, 0.1848, 0.829, 0.1848, 0.8346, 0.1492, 0.8346, 0.1492, 0.829, 0.2052, 0.829, 0.2052, 0.7052, 0.2353, 0.7052, 0.2353, 0.829, 0.2052, 0.9584, 0.2052, 0.8346, 0.2353, 0.8346, 0.2353, 0.9584, 0.2052, 0.8346, 0.2052, 0.829, 0.2353, 0.829, 0.2353, 0.8346, 0.2795, 0.9584, 0.2795, 0.8346, 0.2845, 0.8346, 0.2845, 0.9584, 0.105, 0.8346, 0.105, 0.9584, 0.1002, 0.9584, 0.1002, 0.8346, 0.1492, 0.8346, 0.1492, 0.9584, 0.105, 0.9584, 0.105, 0.8346, 0.2353, 0.9584, 0.2353, 0.8346, 0.2795, 0.8346, 0.2795, 0.9584, 0.05602, 0.9584, 0.05602, 0.8346, 0.1002, 0.8346, 0.1002, 0.9584, 0.3287, 0.8346, 0.3287, 0.9584, 0.2845, 0.9584, 0.2845, 0.8346])
me_cube_007.materials.append(mat_wall)
me_cube_007.update()

# ---- objects
ob_walls = bpy.data.objects.new('walls', me_cube_001)
ob_island = bpy.data.objects.new('island', me_cube_002)
ob_floor = bpy.data.objects.new('floor', me_cube_003)
ob_empty = bpy.data.objects.new('Empty', None)
ob_bathroomlight = bpy.data.objects.new('bathroomLight', light_area_001)
ob_kitchenlight = bpy.data.objects.new('kitchenLight', light_area_002)
ob_sun = bpy.data.objects.new('Sun', light_sun)
ob_baked = bpy.data.objects.new('baked', me_cube_007)

# ---- transforms, parenting, visibility, modifiers, constraints
ob_walls.location = (0.0, 0.0, 0.0)
ob_island.location = (0.0, 0.0, 0.0)
ob_floor.location = (0.0, 0.0, 0.0)
ob_floor.scale = (1.167, 0.8636, 1.0)
ob_empty.location = (0.04083, -1.048, 0.0)
ob_empty.scale = (2.332, 2.332, 2.332)
ob_empty.empty_display_type = 'IMAGE'
ob_empty.empty_display_size = 5.0
ob_bathroomlight.location = (-0.3063, -1.161, 2.1)
ob_bathroomlight.scale = (0.8528, 0.8528, 0.8528)
ob_kitchenlight.location = (-4.603e-16, 0.1432, 1.473)
ob_kitchenlight.scale = (1.255, 0.3738, 0.8125)
ob_sun.location = (2.071, 6.645, 6.554)
ob_sun.rotation_euler = (-0.5802, 0.1471, 0.02828)
ob_baked.location = (0.0, 0.0, 0.0)
ob_baked.scale = (1.167, 0.8636, 1.0)

# ---- collection membership
col_scene.objects.link(ob_walls)
col_scene.objects.link(ob_island)
col_scene.objects.link(ob_floor)
col_others.objects.link(ob_empty)
col_others.objects.link(ob_bathroomlight)
col_others.objects.link(ob_kitchenlight)
col_others.objects.link(ob_sun)
col_merged.objects.link(ob_baked)
def _layer_coll(name, lc=None):
    lc = lc or bpy.context.view_layer.layer_collection
    for c in lc.children:
        if c.name == name: return c
        r = _layer_coll(name, c)
        if r: return r
_layer_coll('scene').exclude = True

# ---- scene / render settings (as saved in the file)
scene.frame_start = 1; scene.frame_end = 250; scene.frame_set(0)
scene.render.engine = 'CYCLES'
scene.render.resolution_x = 4096
scene.render.resolution_y = 4096
scene.cycles.samples = 256
scene.cycles.sampling_pattern = 'TABULATED_SOBOL'
bpy.context.view_layer.update()

# ---- added for rendering (the .blend has no active camera): camera
cam_auto = bpy.data.cameras.new('AutoCamera')
cam_auto.lens = 50.0
cam_auto.sensor_width = 36.0
cam_auto.clip_end = 1000.0
ob_auto_camera = bpy.data.objects.new('AutoCamera', cam_auto)
scene.collection.objects.link(ob_auto_camera)
ob_auto_camera.location = (9.79735, -12.4456, 9.18788)
ob_auto_camera.rotation_euler = (1.09748, -7.21219e-08, 0.694738)
scene.camera = ob_auto_camera
bpy.context.view_layer.update()

